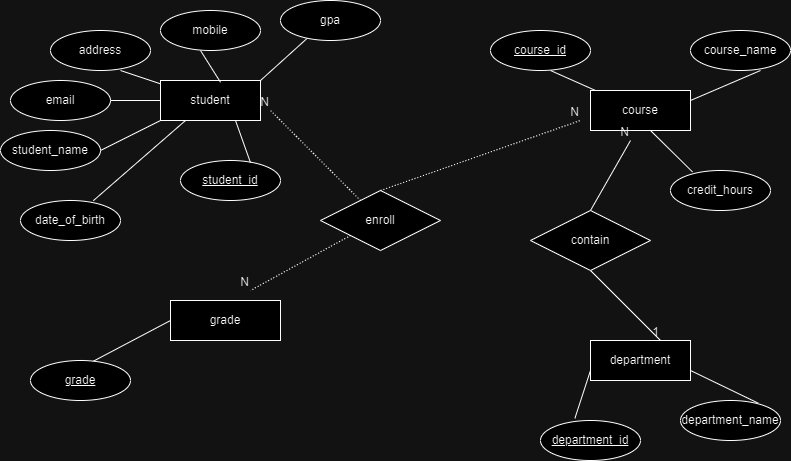

The diagram above was exported from draw.io. Its source (the exported page's mxGraphModel, read from the mxfile embedded in the PNG):
<mxGraphModel dx="1050" dy="565" grid="1" gridSize="10" guides="1" tooltips="1" connect="1" arrows="1" fold="1" page="1" pageScale="1" pageWidth="827" pageHeight="1169" math="0" shadow="0">
  <root>
    <mxCell id="0" />
    <mxCell id="1" parent="0" />
    <mxCell id="U0HZBg4Z8MDbxO8nWTWa-1" value="student" style="whiteSpace=wrap;html=1;align=center;" parent="1" vertex="1">
      <mxGeometry x="170" y="80" width="100" height="40" as="geometry" />
    </mxCell>
    <mxCell id="U0HZBg4Z8MDbxO8nWTWa-2" value="course" style="whiteSpace=wrap;html=1;align=center;" parent="1" vertex="1">
      <mxGeometry x="600" y="90" width="100" height="40" as="geometry" />
    </mxCell>
    <mxCell id="U0HZBg4Z8MDbxO8nWTWa-3" value="grade" style="whiteSpace=wrap;html=1;align=center;" parent="1" vertex="1">
      <mxGeometry x="180" y="300" width="110" height="40" as="geometry" />
    </mxCell>
    <mxCell id="U0HZBg4Z8MDbxO8nWTWa-4" value="department" style="whiteSpace=wrap;html=1;align=center;" parent="1" vertex="1">
      <mxGeometry x="600" y="340" width="100" height="40" as="geometry" />
    </mxCell>
    <mxCell id="U0HZBg4Z8MDbxO8nWTWa-5" value="enroll" style="shape=rhombus;perimeter=rhombusPerimeter;whiteSpace=wrap;html=1;align=center;" parent="1" vertex="1">
      <mxGeometry x="330" y="190" width="120" height="60" as="geometry" />
    </mxCell>
    <mxCell id="U0HZBg4Z8MDbxO8nWTWa-6" value="contain" style="shape=rhombus;perimeter=rhombusPerimeter;whiteSpace=wrap;html=1;align=center;" parent="1" vertex="1">
      <mxGeometry x="540" y="210" width="120" height="60" as="geometry" />
    </mxCell>
    <mxCell id="U0HZBg4Z8MDbxO8nWTWa-10" value="student_name" style="ellipse;whiteSpace=wrap;html=1;align=center;" parent="1" vertex="1">
      <mxGeometry x="10" y="130" width="100" height="40" as="geometry" />
    </mxCell>
    <mxCell id="U0HZBg4Z8MDbxO8nWTWa-11" value="mobile" style="ellipse;whiteSpace=wrap;html=1;align=center;" parent="1" vertex="1">
      <mxGeometry x="170" y="10" width="100" height="40" as="geometry" />
    </mxCell>
    <mxCell id="U0HZBg4Z8MDbxO8nWTWa-13" value="student_id" style="ellipse;whiteSpace=wrap;html=1;align=center;fontStyle=4;" parent="1" vertex="1">
      <mxGeometry x="190" y="160" width="100" height="40" as="geometry" />
    </mxCell>
    <mxCell id="U0HZBg4Z8MDbxO8nWTWa-14" value="address" style="ellipse;whiteSpace=wrap;html=1;align=center;" parent="1" vertex="1">
      <mxGeometry x="60" y="30" width="100" height="40" as="geometry" />
    </mxCell>
    <mxCell id="U0HZBg4Z8MDbxO8nWTWa-15" value="email" style="ellipse;whiteSpace=wrap;html=1;align=center;" parent="1" vertex="1">
      <mxGeometry x="20" y="80" width="100" height="40" as="geometry" />
    </mxCell>
    <mxCell id="U0HZBg4Z8MDbxO8nWTWa-17" value="" style="endArrow=none;html=1;rounded=0;entryX=0.036;entryY=0.675;entryDx=0;entryDy=0;entryPerimeter=0;" parent="1" edge="1">
      <mxGeometry relative="1" as="geometry">
        <mxPoint x="270" y="80" as="sourcePoint" />
        <mxPoint x="317.5999999999999" y="37" as="targetPoint" />
      </mxGeometry>
    </mxCell>
    <mxCell id="U0HZBg4Z8MDbxO8nWTWa-18" value="" style="endArrow=none;html=1;rounded=0;entryX=0.6;entryY=0.045;entryDx=0;entryDy=0;entryPerimeter=0;" parent="1" target="U0HZBg4Z8MDbxO8nWTWa-1" edge="1">
      <mxGeometry relative="1" as="geometry">
        <mxPoint x="210" y="50" as="sourcePoint" />
        <mxPoint x="370" y="50" as="targetPoint" />
      </mxGeometry>
    </mxCell>
    <mxCell id="U0HZBg4Z8MDbxO8nWTWa-19" value="" style="endArrow=none;html=1;rounded=0;" parent="1" target="U0HZBg4Z8MDbxO8nWTWa-1" edge="1">
      <mxGeometry relative="1" as="geometry">
        <mxPoint x="130" y="70" as="sourcePoint" />
        <mxPoint x="290" y="70" as="targetPoint" />
      </mxGeometry>
    </mxCell>
    <mxCell id="U0HZBg4Z8MDbxO8nWTWa-20" value="" style="endArrow=none;html=1;rounded=0;" parent="1" edge="1">
      <mxGeometry relative="1" as="geometry">
        <mxPoint x="120" y="100" as="sourcePoint" />
        <mxPoint x="170" y="100" as="targetPoint" />
      </mxGeometry>
    </mxCell>
    <mxCell id="U0HZBg4Z8MDbxO8nWTWa-22" value="" style="endArrow=none;html=1;rounded=0;entryX=0;entryY=1;entryDx=0;entryDy=0;" parent="1" target="U0HZBg4Z8MDbxO8nWTWa-1" edge="1">
      <mxGeometry relative="1" as="geometry">
        <mxPoint x="110" y="150" as="sourcePoint" />
        <mxPoint x="270" y="150" as="targetPoint" />
      </mxGeometry>
    </mxCell>
    <mxCell id="U0HZBg4Z8MDbxO8nWTWa-23" value="" style="endArrow=none;html=1;rounded=0;entryX=0.75;entryY=1;entryDx=0;entryDy=0;exitX=0.7;exitY=0.055;exitDx=0;exitDy=0;exitPerimeter=0;" parent="1" source="U0HZBg4Z8MDbxO8nWTWa-13" target="U0HZBg4Z8MDbxO8nWTWa-1" edge="1">
      <mxGeometry relative="1" as="geometry">
        <mxPoint x="220" y="160" as="sourcePoint" />
        <mxPoint x="380" y="160" as="targetPoint" />
      </mxGeometry>
    </mxCell>
    <mxCell id="U0HZBg4Z8MDbxO8nWTWa-25" value="course_name" style="ellipse;whiteSpace=wrap;html=1;align=center;" parent="1" vertex="1">
      <mxGeometry x="700" y="30" width="100" height="40" as="geometry" />
    </mxCell>
    <mxCell id="U0HZBg4Z8MDbxO8nWTWa-28" value="department_name" style="ellipse;whiteSpace=wrap;html=1;align=center;" parent="1" vertex="1">
      <mxGeometry x="690" y="400" width="100" height="40" as="geometry" />
    </mxCell>
    <mxCell id="U0HZBg4Z8MDbxO8nWTWa-29" value="department_id" style="ellipse;whiteSpace=wrap;html=1;align=center;fontStyle=4;" parent="1" vertex="1">
      <mxGeometry x="550" y="420" width="100" height="40" as="geometry" />
    </mxCell>
    <mxCell id="U0HZBg4Z8MDbxO8nWTWa-30" value="course_id" style="ellipse;whiteSpace=wrap;html=1;align=center;fontStyle=4;" parent="1" vertex="1">
      <mxGeometry x="500" y="30" width="100" height="40" as="geometry" />
    </mxCell>
    <mxCell id="U0HZBg4Z8MDbxO8nWTWa-32" value="" style="endArrow=none;html=1;rounded=0;exitX=0.432;exitY=-0.105;exitDx=0;exitDy=0;exitPerimeter=0;entryX=0;entryY=0.5;entryDx=0;entryDy=0;" parent="1" target="U0HZBg4Z8MDbxO8nWTWa-3" edge="1">
      <mxGeometry relative="1" as="geometry">
        <mxPoint x="93.20000000000005" y="365.79999999999995" as="sourcePoint" />
        <mxPoint x="190" y="320" as="targetPoint" />
      </mxGeometry>
    </mxCell>
    <mxCell id="U0HZBg4Z8MDbxO8nWTWa-33" value="" style="endArrow=none;html=1;rounded=0;exitX=0.344;exitY=-0.055;exitDx=0;exitDy=0;exitPerimeter=0;" parent="1" source="U0HZBg4Z8MDbxO8nWTWa-29" edge="1">
      <mxGeometry relative="1" as="geometry">
        <mxPoint x="440" y="370" as="sourcePoint" />
        <mxPoint x="600" y="370" as="targetPoint" />
      </mxGeometry>
    </mxCell>
    <mxCell id="U0HZBg4Z8MDbxO8nWTWa-34" value="" style="endArrow=none;html=1;rounded=0;entryX=0.776;entryY=0.065;entryDx=0;entryDy=0;entryPerimeter=0;exitX=1;exitY=0.75;exitDx=0;exitDy=0;" parent="1" source="U0HZBg4Z8MDbxO8nWTWa-4" target="U0HZBg4Z8MDbxO8nWTWa-28" edge="1">
      <mxGeometry relative="1" as="geometry">
        <mxPoint x="700" y="350" as="sourcePoint" />
        <mxPoint x="860" y="350" as="targetPoint" />
      </mxGeometry>
    </mxCell>
    <mxCell id="U0HZBg4Z8MDbxO8nWTWa-35" value="" style="endArrow=none;html=1;rounded=0;" parent="1" target="U0HZBg4Z8MDbxO8nWTWa-2" edge="1">
      <mxGeometry relative="1" as="geometry">
        <mxPoint x="560" y="70" as="sourcePoint" />
        <mxPoint x="720" y="70" as="targetPoint" />
      </mxGeometry>
    </mxCell>
    <mxCell id="U0HZBg4Z8MDbxO8nWTWa-36" value="" style="endArrow=none;html=1;rounded=0;entryX=1;entryY=0.25;entryDx=0;entryDy=0;" parent="1" target="U0HZBg4Z8MDbxO8nWTWa-2" edge="1">
      <mxGeometry relative="1" as="geometry">
        <mxPoint x="770" y="70" as="sourcePoint" />
        <mxPoint x="930" y="70" as="targetPoint" />
      </mxGeometry>
    </mxCell>
    <mxCell id="U0HZBg4Z8MDbxO8nWTWa-37" value="" style="endArrow=none;html=1;rounded=0;exitX=0.5;exitY=1;exitDx=0;exitDy=0;entryX=0.7;entryY=0;entryDx=0;entryDy=0;entryPerimeter=0;" parent="1" source="U0HZBg4Z8MDbxO8nWTWa-6" target="U0HZBg4Z8MDbxO8nWTWa-4" edge="1">
      <mxGeometry relative="1" as="geometry">
        <mxPoint x="600" y="190" as="sourcePoint" />
        <mxPoint x="660" y="330" as="targetPoint" />
      </mxGeometry>
    </mxCell>
    <mxCell id="U0HZBg4Z8MDbxO8nWTWa-38" value="1" style="resizable=0;html=1;whiteSpace=wrap;align=right;verticalAlign=bottom;" parent="U0HZBg4Z8MDbxO8nWTWa-37" connectable="0" vertex="1">
      <mxGeometry x="1" relative="1" as="geometry" />
    </mxCell>
    <mxCell id="U0HZBg4Z8MDbxO8nWTWa-39" value="" style="endArrow=none;html=1;rounded=0;exitX=0.5;exitY=0;exitDx=0;exitDy=0;" parent="1" source="U0HZBg4Z8MDbxO8nWTWa-6" edge="1">
      <mxGeometry relative="1" as="geometry">
        <mxPoint x="630" y="180" as="sourcePoint" />
        <mxPoint x="640" y="140" as="targetPoint" />
      </mxGeometry>
    </mxCell>
    <mxCell id="U0HZBg4Z8MDbxO8nWTWa-40" value="N" style="resizable=0;html=1;whiteSpace=wrap;align=right;verticalAlign=bottom;" parent="U0HZBg4Z8MDbxO8nWTWa-39" connectable="0" vertex="1">
      <mxGeometry x="1" relative="1" as="geometry" />
    </mxCell>
    <mxCell id="U0HZBg4Z8MDbxO8nWTWa-42" value="grade" style="ellipse;whiteSpace=wrap;html=1;align=center;fontStyle=4;" parent="1" vertex="1">
      <mxGeometry x="40" y="360" width="100" height="40" as="geometry" />
    </mxCell>
    <mxCell id="U0HZBg4Z8MDbxO8nWTWa-43" value="" style="endArrow=none;html=1;rounded=0;dashed=1;dashPattern=1 2;exitX=0.5;exitY=0;exitDx=0;exitDy=0;" parent="1" source="U0HZBg4Z8MDbxO8nWTWa-5" edge="1">
      <mxGeometry relative="1" as="geometry">
        <mxPoint x="400" y="140" as="sourcePoint" />
        <mxPoint x="590" y="120" as="targetPoint" />
      </mxGeometry>
    </mxCell>
    <mxCell id="U0HZBg4Z8MDbxO8nWTWa-44" value="N" style="resizable=0;html=1;whiteSpace=wrap;align=right;verticalAlign=bottom;" parent="U0HZBg4Z8MDbxO8nWTWa-43" connectable="0" vertex="1">
      <mxGeometry x="1" relative="1" as="geometry" />
    </mxCell>
    <mxCell id="U0HZBg4Z8MDbxO8nWTWa-45" value="" style="endArrow=none;html=1;rounded=0;dashed=1;dashPattern=1 2;" parent="1" source="U0HZBg4Z8MDbxO8nWTWa-5" edge="1">
      <mxGeometry relative="1" as="geometry">
        <mxPoint x="340" y="130" as="sourcePoint" />
        <mxPoint x="280" y="110" as="targetPoint" />
      </mxGeometry>
    </mxCell>
    <mxCell id="U0HZBg4Z8MDbxO8nWTWa-46" value="N" style="resizable=0;html=1;whiteSpace=wrap;align=right;verticalAlign=bottom;" parent="U0HZBg4Z8MDbxO8nWTWa-45" connectable="0" vertex="1">
      <mxGeometry x="1" relative="1" as="geometry" />
    </mxCell>
    <mxCell id="U0HZBg4Z8MDbxO8nWTWa-47" value="" style="endArrow=none;html=1;rounded=0;dashed=1;dashPattern=1 2;exitX=0;exitY=1;exitDx=0;exitDy=0;" parent="1" source="U0HZBg4Z8MDbxO8nWTWa-5" edge="1">
      <mxGeometry relative="1" as="geometry">
        <mxPoint x="370" y="260" as="sourcePoint" />
        <mxPoint x="260" y="290" as="targetPoint" />
      </mxGeometry>
    </mxCell>
    <mxCell id="U0HZBg4Z8MDbxO8nWTWa-48" value="N" style="resizable=0;html=1;whiteSpace=wrap;align=right;verticalAlign=bottom;" parent="U0HZBg4Z8MDbxO8nWTWa-47" connectable="0" vertex="1">
      <mxGeometry x="1" relative="1" as="geometry" />
    </mxCell>
    <mxCell id="ksG8vPKfM_cqYX8A4NsF-1" value="credit_hours" style="ellipse;whiteSpace=wrap;html=1;align=center;" vertex="1" parent="1">
      <mxGeometry x="680" y="170" width="100" height="40" as="geometry" />
    </mxCell>
    <mxCell id="ksG8vPKfM_cqYX8A4NsF-2" value="date_of_birth" style="ellipse;whiteSpace=wrap;html=1;align=center;" vertex="1" parent="1">
      <mxGeometry x="30" y="200" width="100" height="40" as="geometry" />
    </mxCell>
    <mxCell id="ksG8vPKfM_cqYX8A4NsF-3" value="gpa" style="ellipse;whiteSpace=wrap;html=1;align=center;" vertex="1" parent="1">
      <mxGeometry x="290" width="100" height="40" as="geometry" />
    </mxCell>
    <mxCell id="ksG8vPKfM_cqYX8A4NsF-4" value="" style="endArrow=none;html=1;rounded=0;entryX=0.25;entryY=1;entryDx=0;entryDy=0;exitX=0.728;exitY=0.005;exitDx=0;exitDy=0;exitPerimeter=0;" edge="1" parent="1" source="ksG8vPKfM_cqYX8A4NsF-2" target="U0HZBg4Z8MDbxO8nWTWa-1">
      <mxGeometry relative="1" as="geometry">
        <mxPoint x="110" y="210" as="sourcePoint" />
        <mxPoint x="270" y="210" as="targetPoint" />
      </mxGeometry>
    </mxCell>
    <mxCell id="ksG8vPKfM_cqYX8A4NsF-5" value="" style="endArrow=none;html=1;rounded=0;entryX=0.22;entryY=0.035;entryDx=0;entryDy=0;entryPerimeter=0;" edge="1" parent="1" target="ksG8vPKfM_cqYX8A4NsF-1">
      <mxGeometry relative="1" as="geometry">
        <mxPoint x="660" y="130" as="sourcePoint" />
        <mxPoint x="820" y="130" as="targetPoint" />
      </mxGeometry>
    </mxCell>
  </root>
</mxGraphModel>